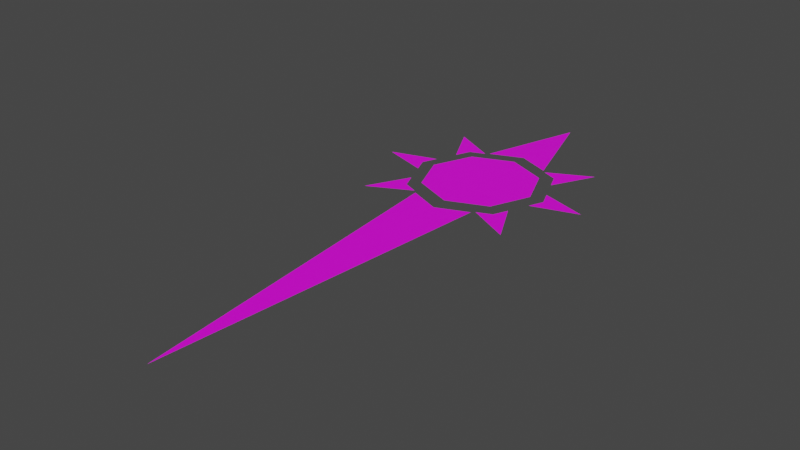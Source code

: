 # Source: Cursor.blend  (saved by Blender 3.3.6; exported with 4.5.12 LTS)
import bpy
from mathutils import Matrix  # noqa: F401  (used for matrix-valued properties, if any)

bpy.ops.wm.read_factory_settings(use_empty=True)
scene = bpy.context.scene
scene.name = 'Scene'

# ---- collections
col_collection = bpy.data.collections.new('Collection'); scene.collection.children.link(col_collection)

# ---- images (referenced by path relative to the original .blend; pixels are not part of the script)
import os
ASSET_DIR = os.environ.get("B2B_ASSET_DIR", "")  # directory of the original .blend (textures are referenced by path, not embedded)
HERE = os.path.dirname(os.path.abspath(__file__))  # packed textures are extracted next to this script under _unpacked/

def load_image(name, relpath, width, height, colorspace="sRGB"):
    """Load a texture the original file referenced (path relative to the .blend, or extracted next to this script)."""
    p = next((c for c in (os.path.join(HERE, relpath), os.path.join(ASSET_DIR, relpath)) if relpath and os.path.exists(c)), "")
    if p:
        img = bpy.data.images.load(p, check_existing=True)
        img.name = name
    else:  # same state as the original file: an image datablock whose file is absent (Cycles renders it pink)
        img = bpy.data.images.new(name, width, height)
        img.source = "FILE"
        img.filepath = "//" + (relpath or name)
    img.colorspace_settings.name = colorspace
    return img
img_image_cursor_png = load_image('Image_Cursor.png', 'Materials/Image_Cursor.png', 1024, 1024, 'sRGB')

# ---- materials (node trees are filled in below, after node groups)
mat_material_cursor_001 = bpy.data.materials.new('Material_Cursor.001')
mat_material_cursor_001.use_transparent_shadow = False

# ---- material node trees
mat_material_cursor_001.use_nodes = True; mat_material_cursor_001.node_tree.nodes.clear()
_N = mat_material_cursor_001.node_tree.nodes; _L = mat_material_cursor_001.node_tree.links
n0 = _N.new('ShaderNodeBsdfPrincipled'); n0.name = 'Principled BSDF'; n0.location = (10, 300)
n0.distribution = 'GGX'
n0.subsurface_method = 'RANDOM_WALK_SKIN'
n0.inputs[3].default_value = 1.45
n0.inputs[27].default_value = (0.0, 0.0, 0.0, 1.0)
n0.inputs[28].default_value = 1.0
n1 = _N.new('ShaderNodeOutputMaterial'); n1.name = 'Material Output'; n1.location = (300, 300)
n2 = _N.new('ShaderNodeTexImage'); n2.name = 'Image Texture'; n2.location = (-280, 280)
n2.image = img_image_cursor_png
_L.new(n0.outputs[0], n1.inputs[0])
_L.new(n2.outputs[0], n0.inputs[0])
n1.is_active_output = True

# ---- world
world_world = bpy.data.worlds.new('World'); scene.world = world_world
world_world.use_nodes = True; world_world.node_tree.nodes.clear()
_N = world_world.node_tree.nodes; _L = world_world.node_tree.links
n0 = _N.new('ShaderNodeOutputWorld'); n0.name = 'World Output'; n0.location = (300, 300)
n1 = _N.new('ShaderNodeBackground'); n1.name = 'Background'; n1.location = (10, 300)
n1.inputs[0].default_value = (0.05088, 0.05088, 0.05088, 1.0)
_L.new(n1.outputs[0], n0.inputs[0])
n0.is_active_output = True
world_world.color = (0.05088, 0.05088, 0.05088)
world_world.use_sun_shadow = False
world_world.sun_shadow_jitter_overblur = 0.0

# ---- meshes
me_cylinder = bpy.data.meshes.new('Cylinder')
me_cylinder.from_pydata([(1.51e-07, -1.0, 0.06378), (-0.7071, -0.7071, 0.06378), (-1.0, -1.51e-07, 0.06378), (-0.7071, 0.7071, 0.06378), (-1.51e-07, 1.0, 0.06378), (0.7071, 0.7071, 0.06378), (1.0, 1.51e-07, 0.06378), (0.7071, -0.7071, 0.06378), (1.065e-06, -7.056, 0.04207), (0.5677, -1.04, 0.04207), (1.926e-07, -1.276, 0.04207), (-0.5677, -1.04, 0.04207), (-9.059e-07, 2.823, 0.04207), (-0.5677, 1.053, 0.04207), (1.986e-07, 1.288, 0.04207), (0.5677, 1.053, 0.04207), (-1.384, 1.388, 0.04497), (-0.9942, 0.6309, 0.04497), (-0.8864, 0.8912, 0.04497), (-0.6262, 0.999, 0.04497), (-1.957, 0.004741, 0.04497), (-1.146, -0.2555, 0.04497), (-1.254, 0.004742, 0.04497), (-1.146, 0.265, 0.04497), (-1.384, -1.379, 0.04497), (-0.6262, -0.9895, 0.04497), (-0.8864, -0.8817, 0.04497), (-0.9942, -0.6214, 0.04497), (1.384, 1.388, 0.04497), (0.9942, 0.6309, 0.04497), (0.8864, 0.8912, 0.04497), (0.6262, 0.999, 0.04497), (1.957, 0.004742, 0.04497), (1.146, -0.2555, 0.04497), (1.254, 0.004742, 0.04497), (1.146, 0.265, 0.04497), (1.384, -1.379, 0.04497), (0.6262, -0.9895, 0.04497), (0.8864, -0.8817, 0.04497), (0.9942, -0.6214, 0.04497), (-0.6483, -0.6483, 0.06378), (1.384e-07, -0.9169, 0.06378), (-0.9169, -1.384e-07, 0.06378), (-0.6483, 0.6483, 0.06378), (-1.384e-07, 0.9169, 0.06378), (0.6483, 0.6483, 0.06378), (0.9169, 1.384e-07, 0.06378), (0.6483, -0.6483, 0.06378), (0.4793, -1.16, 0.04207), (2.052e-07, -1.359, 0.04207), (-0.4793, -1.16, 0.04207), (9.42e-07, -6.239, 0.04207), (-0.4439, 1.188, 0.04207), (1.726e-07, 1.372, 0.04207), (0.4439, 1.188, 0.04207), (-7.944e-07, 2.571, 0.04207), (-1.002, 0.8135, 0.04497), (-0.9452, 0.95, 0.04497), (-0.8088, 1.006, 0.04497), (-1.206, 1.211, 0.04497), (-1.28, -0.1317, 0.04497), (-1.337, 0.004742, 0.04497), (-1.28, 0.1412, 0.04497), (-1.705, 0.004742, 0.04497), (-0.8088, -0.997, 0.04497), (-0.9452, -0.9405, 0.04497), (-1.002, -0.804, 0.04497), (-1.206, -1.201, 0.04497), (1.002, 0.8135, 0.04497), (0.9452, 0.95, 0.04497), (0.8088, 1.006, 0.04497), (1.206, 1.211, 0.04497), (1.28, -0.1317, 0.04497), (1.337, 0.004742, 0.04497), (1.28, 0.1412, 0.04497), (1.705, 0.004742, 0.04497), (0.8088, -0.997, 0.04497), (0.9452, -0.9405, 0.04497), (1.002, -0.804, 0.04497), (1.206, -1.201, 0.04497), (-1.137e-13, 7.749e-07, 0.06378)], [], [(40, 80, 42), (50, 51, 49), (54, 55, 53), (58, 59, 57), (62, 63, 61), (66, 67, 65), (70, 69, 71), (74, 73, 75), (78, 77, 79), (41, 40, 1, 0), (40, 42, 2, 1), (42, 43, 3, 2), (43, 44, 4, 3), (44, 45, 5, 4), (45, 46, 6, 5), (46, 47, 7, 6), (47, 41, 0, 7), (49, 48, 9, 10), (50, 49, 10, 11), (51, 50, 11, 8), (48, 51, 8, 9), (53, 52, 13, 14), (54, 53, 14, 15), (55, 54, 15, 12), (52, 55, 12, 13), (57, 56, 17, 18), (58, 57, 18, 19), (59, 58, 19, 16), (56, 59, 16, 17), (61, 60, 21, 22), (62, 61, 22, 23), (63, 62, 23, 20), (60, 63, 20, 21), (65, 64, 25, 26), (66, 65, 26, 27), (67, 66, 27, 24), (64, 67, 24, 25), (68, 69, 30, 29), (69, 70, 31, 30), (70, 71, 28, 31), (71, 68, 29, 28), (72, 73, 34, 33), (73, 74, 35, 34), (74, 75, 32, 35), (75, 72, 33, 32), (76, 77, 38, 37), (77, 78, 39, 38), (78, 79, 36, 39), (79, 76, 37, 36), (53, 55, 52), (57, 59, 56), (61, 63, 60), (65, 67, 64), (79, 77, 76), (75, 73, 72), (71, 69, 68), (49, 51, 48), (44, 80, 45), (46, 80, 47), (42, 80, 43), (47, 80, 41), (43, 80, 44), (45, 80, 46), (80, 40, 41)])
_uv = me_cylinder.uv_layers.new(name='UVMap')
_uv.uv.foreach_set('vector', [0.2057, 0.7057, 0.1328, 0.6328, 0.236, 0.6328, 0.3186, 0.8587, 0.4178, 0.7651, 0.3688, 0.8551, 0.3248, 0.8539, 0.4174, 0.7658, 0.3731, 0.8472, 0.3443, 0.8451, 0.4075, 0.7846, 0.3782, 0.8386, 0.3443, 0.8451, 0.4075, 0.7846, 0.3782, 0.8386, 0.3443, 0.8451, 0.4075, 0.7846, 0.3782, 0.8386, 0.3443, 0.8451, 0.3782, 0.8386, 0.4075, 0.7846, 0.3443, 0.8451, 0.3782, 0.8386, 0.4075, 0.7846, 0.3443, 0.8451, 0.3782, 0.8386, 0.4075, 0.7846, 0.6328, 0.736, 0.7057, 0.7057, 0.7124, 0.7124, 0.6328, 0.7453, 0.7057, 0.7057, 0.736, 0.6328, 0.7453, 0.6328, 0.7124, 0.7124, 0.736, 0.6328, 0.7057, 0.5599, 0.7124, 0.5533, 0.7453, 0.6328, 0.7057, 0.5599, 0.6328, 0.5297, 0.6328, 0.5203, 0.7124, 0.5533, 0.6328, 0.5297, 0.5599, 0.5599, 0.5533, 0.5533, 0.6328, 0.5203, 0.5599, 0.5599, 0.5297, 0.6328, 0.5203, 0.6328, 0.5533, 0.5533, 0.5297, 0.6328, 0.5599, 0.7057, 0.5533, 0.7124, 0.5203, 0.6328, 0.5599, 0.7057, 0.6328, 0.736, 0.6328, 0.7453, 0.5533, 0.7124, 0.8688, 0.8551, 0.9176, 0.8587, 0.9258, 0.8609, 0.8672, 0.8566, 0.8186, 0.8587, 0.8688, 0.8551, 0.8672, 0.8566, 0.8086, 0.8609, 0.9178, 0.7651, 0.8186, 0.8587, 0.8086, 0.8609, 0.9258, 0.75, 0.9176, 0.8587, 0.9178, 0.7651, 0.9258, 0.75, 0.9258, 0.8609, 0.8731, 0.8472, 0.9164, 0.8539, 0.9258, 0.8609, 0.8672, 0.8566, 0.8248, 0.8539, 0.8731, 0.8472, 0.8672, 0.8566, 0.8086, 0.8609, 0.9174, 0.7658, 0.8248, 0.8539, 0.8086, 0.8609, 0.9258, 0.75, 0.9164, 0.8539, 0.9174, 0.7658, 0.9258, 0.75, 0.9258, 0.8609, 0.8782, 0.8386, 0.9057, 0.8451, 0.9258, 0.8609, 0.8672, 0.8566, 0.8443, 0.8451, 0.8782, 0.8386, 0.8672, 0.8566, 0.8086, 0.8609, 0.9075, 0.7846, 0.8443, 0.8451, 0.8086, 0.8609, 0.9258, 0.75, 0.9057, 0.8451, 0.9075, 0.7846, 0.9258, 0.75, 0.9258, 0.8609, 0.8782, 0.8386, 0.9057, 0.8451, 0.9258, 0.8609, 0.8672, 0.8566, 0.8443, 0.8451, 0.8782, 0.8386, 0.8672, 0.8566, 0.8086, 0.8609, 0.9075, 0.7846, 0.8443, 0.8451, 0.8086, 0.8609, 0.9258, 0.75, 0.9057, 0.8451, 0.9075, 0.7846, 0.9258, 0.75, 0.9258, 0.8609, 0.8782, 0.8386, 0.9057, 0.8451, 0.9258, 0.8609, 0.8672, 0.8566, 0.8443, 0.8451, 0.8782, 0.8386, 0.8672, 0.8566, 0.8086, 0.8609, 0.9075, 0.7846, 0.8443, 0.8451, 0.8086, 0.8609, 0.9258, 0.75, 0.9057, 0.8451, 0.9075, 0.7846, 0.9258, 0.75, 0.9258, 0.8609, 0.9057, 0.8451, 0.8782, 0.8386, 0.8672, 0.8566, 0.9258, 0.8609, 0.8782, 0.8386, 0.8443, 0.8451, 0.8086, 0.8609, 0.8672, 0.8566, 0.8443, 0.8451, 0.9075, 0.7846, 0.9258, 0.75, 0.8086, 0.8609, 0.9075, 0.7846, 0.9057, 0.8451, 0.9258, 0.8609, 0.9258, 0.75, 0.9057, 0.8451, 0.8782, 0.8386, 0.8672, 0.8566, 0.9258, 0.8609, 0.8782, 0.8386, 0.8443, 0.8451, 0.8086, 0.8609, 0.8672, 0.8566, 0.8443, 0.8451, 0.9075, 0.7846, 0.9258, 0.75, 0.8086, 0.8609, 0.9075, 0.7846, 0.9057, 0.8451, 0.9258, 0.8609, 0.9258, 0.75, 0.9057, 0.8451, 0.8782, 0.8386, 0.8672, 0.8566, 0.9258, 0.8609, 0.8782, 0.8386, 0.8443, 0.8451, 0.8086, 0.8609, 0.8672, 0.8566, 0.8443, 0.8451, 0.9075, 0.7846, 0.9258, 0.75, 0.8086, 0.8609, 0.9075, 0.7846, 0.9057, 0.8451, 0.9258, 0.8609, 0.9258, 0.75, 0.3731, 0.8472, 0.4174, 0.7658, 0.4164, 0.8539, 0.3782, 0.8386, 0.4075, 0.7846, 0.4057, 0.8451, 0.3782, 0.8386, 0.4075, 0.7846, 0.4057, 0.8451, 0.3782, 0.8386, 0.4075, 0.7846, 0.4057, 0.8451, 0.4075, 0.7846, 0.3782, 0.8386, 0.4057, 0.8451, 0.4075, 0.7846, 0.3782, 0.8386, 0.4057, 0.8451, 0.4075, 0.7846, 0.3782, 0.8386, 0.4057, 0.8451, 0.3688, 0.8551, 0.4178, 0.7651, 0.4176, 0.8587, 0.1328, 0.5297, 0.1328, 0.6328, 0.05988, 0.5599, 0.02967, 0.6328, 0.1328, 0.6328, 0.05988, 0.7057, 0.236, 0.6328, 0.1328, 0.6328, 0.2057, 0.5599, 0.05988, 0.7057, 0.1328, 0.6328, 0.1328, 0.736, 0.2057, 0.5599, 0.1328, 0.6328, 0.1328, 0.5297, 0.05988, 0.5599, 0.1328, 0.6328, 0.02967, 0.6328, 0.1328, 0.6328, 0.2057, 0.7057, 0.1328, 0.736])
me_cylinder.materials.append(mat_material_cursor_001)
me_cylinder.update()

# ---- objects
ob_cursor = bpy.data.objects.new('Cursor', me_cylinder)

# ---- transforms, parenting, visibility, modifiers, constraints
ob_cursor.location = (0.0, 0.0, 0.0)

# ---- collection membership
col_collection.objects.link(ob_cursor)

# ---- scene / render settings (as saved in the file)
scene.frame_start = 1; scene.frame_end = 250; scene.frame_set(1)
scene.render.engine = 'BLENDER_EEVEE_NEXT'
scene.cycles.sampling_pattern = 'TABULATED_SOBOL'
scene.cycles.use_light_tree = False
scene.view_settings.view_transform = 'Filmic'
bpy.context.view_layer.update()

# ---- added for rendering (the .blend has no active camera and no usable light): camera, sun
cam_auto = bpy.data.cameras.new('AutoCamera')
cam_auto.lens = 50.0
cam_auto.sensor_width = 36.0
cam_auto.clip_end = 1000.0
ob_auto_camera = bpy.data.objects.new('AutoCamera', cam_auto)
scene.collection.objects.link(ob_auto_camera)
ob_auto_camera.location = (9.83132, -13.9143, 7.91798)
ob_auto_camera.rotation_euler = (1.09748, -7.21219e-08, 0.694738)
scene.camera = ob_auto_camera
light_auto_sun = bpy.data.lights.new('AutoSun', 'SUN')
light_auto_sun.energy = 3.0
light_auto_sun.angle = 0.0523599
ob_auto_sun = bpy.data.objects.new('AutoSun', light_auto_sun)
scene.collection.objects.link(ob_auto_sun)
ob_auto_sun.rotation_euler = (0.872665, 0.174533, 0.523599)
bpy.context.view_layer.update()
